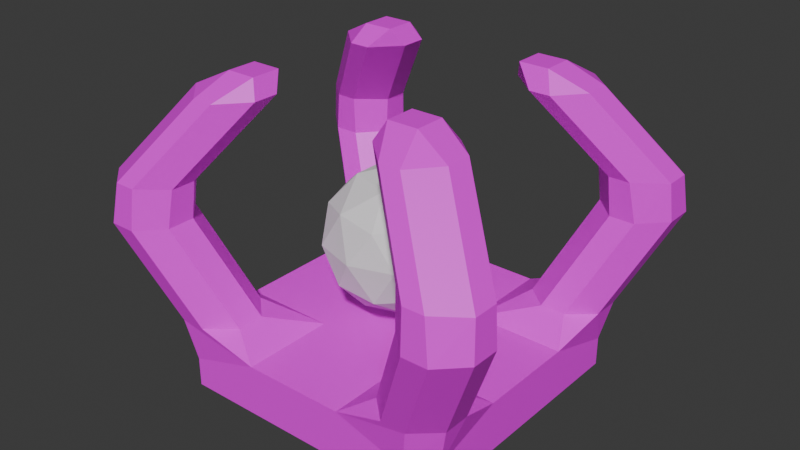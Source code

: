 # Source: bed.blend  (saved by Blender 4.1.24; exported with 4.5.12 LTS)
import bpy
from mathutils import Matrix  # noqa: F401  (used for matrix-valued properties, if any)

bpy.ops.wm.read_factory_settings(use_empty=True)
scene = bpy.context.scene
scene.name = 'Scene'

# ---- collections
col_collection = bpy.data.collections.new('Collection'); scene.collection.children.link(col_collection)

# ---- images (referenced by path relative to the original .blend; pixels are not part of the script)
import os
ASSET_DIR = os.environ.get("B2B_ASSET_DIR", "")  # directory of the original .blend (textures are referenced by path, not embedded)
HERE = os.path.dirname(os.path.abspath(__file__))  # packed textures are extracted next to this script under _unpacked/

def load_image(name, relpath, width, height, colorspace="sRGB"):
    """Load a texture the original file referenced (path relative to the .blend, or extracted next to this script)."""
    p = next((c for c in (os.path.join(HERE, relpath), os.path.join(ASSET_DIR, relpath)) if relpath and os.path.exists(c)), "")
    if p:
        img = bpy.data.images.load(p, check_existing=True)
        img.name = name
    else:  # same state as the original file: an image datablock whose file is absent (Cycles renders it pink)
        img = bpy.data.images.new(name, width, height)
        img.source = "FILE"
        img.filepath = "//" + (relpath or name)
    img.colorspace_settings.name = colorspace
    return img
img_bed_placeholder_png = load_image('bed_Placeholder.png', 'bed_Placeholder.png', 1024, 1024, 'sRGB')

# ---- materials (node trees are filled in below, after node groups)
mat_material_001 = bpy.data.materials.new('Material.001')
mat_material_001.use_transparent_shadow = False

# ---- material node trees
mat_material_001.use_nodes = True; mat_material_001.node_tree.nodes.clear()
_N = mat_material_001.node_tree.nodes; _L = mat_material_001.node_tree.links
n0 = _N.new('ShaderNodeBsdfPrincipled'); n0.name = 'Principled BSDF'; n0.location = (10, 300)
n1 = _N.new('ShaderNodeOutputMaterial'); n1.name = 'Material Output'; n1.location = (300, 300)
n2 = _N.new('ShaderNodeTexImage'); n2.name = 'Image Texture'; n2.location = (-280, 280)
n2.image = img_bed_placeholder_png
_L.new(n0.outputs[0], n1.inputs[0])
_L.new(n2.outputs[0], n0.inputs[0])
n1.is_active_output = True

# ---- world
world_world = bpy.data.worlds.new('World'); scene.world = world_world
world_world.use_nodes = True; world_world.node_tree.nodes.clear()
_N = world_world.node_tree.nodes; _L = world_world.node_tree.links
n0 = _N.new('ShaderNodeOutputWorld'); n0.name = 'World Output'; n0.location = (300, 300)
n1 = _N.new('ShaderNodeBackground'); n1.name = 'Background'; n1.location = (10, 300)
n1.inputs[0].default_value = (0.05088, 0.05088, 0.05088, 1.0)
_L.new(n1.outputs[0], n0.inputs[0])
n0.is_active_output = True
world_world.color = (0.05088, 0.05088, 0.05088)
world_world.use_sun_shadow = False
world_world.sun_shadow_jitter_overblur = 0.0

# ---- meshes
me_cube_001 = bpy.data.meshes.new('Cube.001')
me_cube_001.from_pydata([(0.0, -2.0, 0.05556), (0.0, -2.0, 0.7556), (0.0, 0.0, 0.05556), (0.0, 0.0, 0.7556), (2.0, 0.0, 0.05556), (2.0, 0.0, 0.7556), (0.0, -1.0, 0.7556), (1.0, 0.0, 0.7556), (2.0, -1.701, 0.05556), (1.701, -2.0, 0.05556), (2.128, -1.775, 1.025), (1.807, -2.09, 1.04), (1.701, -2.0, 0.457), (2.0, -1.701, 0.457), (2.128, -1.396, 1.025), (2.0, -0.7014, 0.7556), (1.807, -1.09, 1.04), (1.462, -2.09, 1.04), (1.128, -1.775, 1.025), (0.7014, -2.0, 0.7556), (1.128, -1.396, 1.025), (1.462, -1.09, 1.04), (0.7014, -0.7014, 0.7556), (2.721, -1.793, 2.894), (2.772, -1.825, 2.386), (2.438, -1.51, 2.371), (2.348, -1.454, 2.916), (2.721, -2.138, 2.894), (2.348, -2.454, 2.916), (2.438, -2.51, 2.371), (2.772, -2.204, 2.386), (2.062, -2.454, 2.916), (1.721, -2.138, 2.894), (1.772, -2.204, 2.386), (2.093, -2.51, 2.371), (1.721, -1.793, 2.894), (2.062, -1.454, 2.916), (2.093, -1.51, 2.371), (1.772, -1.825, 2.386), (1.879, -1.162, 4.017), (1.538, -0.8464, 3.995), (1.401, -0.9986, 4.256), (1.879, -1.507, 4.017), (1.401, -1.401, 4.256), (1.538, -1.846, 3.995), (1.252, -1.846, 3.995), (0.9986, -1.401, 4.256), (0.8791, -1.507, 4.017), (0.8791, -1.162, 4.017), (0.9986, -0.9986, 4.256), (1.252, -0.8464, 3.995), (-2.0, 0.0, 0.05556), (-2.0, 0.0, 0.7556), (-1.0, 0.0, 0.7556), (-2.0, -1.701, 0.05556), (-1.701, -2.0, 0.05556), (-2.128, -1.775, 1.025), (-1.807, -2.09, 1.04), (-1.701, -2.0, 0.457), (-2.0, -1.701, 0.457), (-2.128, -1.396, 1.025), (-2.0, -0.7014, 0.7556), (-1.807, -1.09, 1.04), (-1.462, -2.09, 1.04), (-1.128, -1.775, 1.025), (-0.7014, -2.0, 0.7556), (-1.128, -1.396, 1.025), (-1.462, -1.09, 1.04), (-0.7014, -0.7014, 0.7556), (-2.721, -1.793, 2.894), (-2.772, -1.825, 2.386), (-2.438, -1.51, 2.371), (-2.348, -1.454, 2.916), (-2.721, -2.138, 2.894), (-2.348, -2.454, 2.916), (-2.438, -2.51, 2.371), (-2.772, -2.204, 2.386), (-2.062, -2.454, 2.916), (-1.721, -2.138, 2.894), (-1.772, -2.204, 2.386), (-2.093, -2.51, 2.371), (-1.721, -1.793, 2.894), (-2.062, -1.454, 2.916), (-2.093, -1.51, 2.371), (-1.772, -1.825, 2.386), (-1.879, -1.162, 4.017), (-1.538, -0.8464, 3.995), (-1.401, -0.9986, 4.256), (-1.879, -1.507, 4.017), (-1.401, -1.401, 4.256), (-1.538, -1.846, 3.995), (-1.252, -1.846, 3.995), (-0.9986, -1.401, 4.256), (-0.8791, -1.507, 4.017), (-0.8791, -1.162, 4.017), (-0.9986, -0.9986, 4.256), (-1.252, -0.8464, 3.995), (0.0, 2.0, 0.05556), (0.0, 2.0, 0.7556), (0.0, 1.0, 0.7556), (2.0, 1.701, 0.05556), (1.701, 2.0, 0.05556), (2.128, 1.775, 1.025), (1.807, 2.09, 1.04), (1.701, 2.0, 0.457), (2.0, 1.701, 0.457), (2.128, 1.396, 1.025), (2.0, 0.7014, 0.7556), (1.807, 1.09, 1.04), (1.462, 2.09, 1.04), (1.128, 1.775, 1.025), (0.7014, 2.0, 0.7556), (1.128, 1.396, 1.025), (1.462, 1.09, 1.04), (0.7014, 0.7014, 0.7556), (2.721, 1.793, 2.894), (2.772, 1.825, 2.386), (2.438, 1.51, 2.371), (2.348, 1.454, 2.916), (2.721, 2.138, 2.894), (2.348, 2.454, 2.916), (2.438, 2.51, 2.371), (2.772, 2.204, 2.386), (2.062, 2.454, 2.916), (1.721, 2.138, 2.894), (1.772, 2.204, 2.386), (2.093, 2.51, 2.371), (1.721, 1.793, 2.894), (2.062, 1.454, 2.916), (2.093, 1.51, 2.371), (1.772, 1.825, 2.386), (1.879, 1.162, 4.017), (1.538, 0.8464, 3.995), (1.401, 0.9986, 4.256), (1.879, 1.507, 4.017), (1.401, 1.401, 4.256), (1.538, 1.846, 3.995), (1.252, 1.846, 3.995), (0.9986, 1.401, 4.256), (0.8791, 1.507, 4.017), (0.8791, 1.162, 4.017), (0.9986, 0.9986, 4.256), (1.252, 0.8464, 3.995), (-2.0, 1.701, 0.05556), (-1.701, 2.0, 0.05556), (-2.128, 1.775, 1.025), (-1.807, 2.09, 1.04), (-1.701, 2.0, 0.457), (-2.0, 1.701, 0.457), (-2.128, 1.396, 1.025), (-2.0, 0.7014, 0.7556), (-1.807, 1.09, 1.04), (-1.462, 2.09, 1.04), (-1.128, 1.775, 1.025), (-0.7014, 2.0, 0.7556), (-1.128, 1.396, 1.025), (-1.462, 1.09, 1.04), (-0.7014, 0.7014, 0.7556), (-2.721, 1.793, 2.894), (-2.772, 1.825, 2.386), (-2.438, 1.51, 2.371), (-2.348, 1.454, 2.916), (-2.721, 2.138, 2.894), (-2.348, 2.454, 2.916), (-2.438, 2.51, 2.371), (-2.772, 2.204, 2.386), (-2.062, 2.454, 2.916), (-1.721, 2.138, 2.894), (-1.772, 2.204, 2.386), (-2.093, 2.51, 2.371), (-1.721, 1.793, 2.894), (-2.062, 1.454, 2.916), (-2.093, 1.51, 2.371), (-1.772, 1.825, 2.386), (-1.879, 1.162, 4.017), (-1.538, 0.8464, 3.995), (-1.401, 0.9986, 4.256), (-1.879, 1.507, 4.017), (-1.401, 1.401, 4.256), (-1.538, 1.846, 3.995), (-1.252, 1.846, 3.995), (-0.9986, 1.401, 4.256), (-0.8791, 1.507, 4.017), (-0.8791, 1.162, 4.017), (-0.9986, 0.9986, 4.256), (-1.252, 0.8464, 3.995)], [], [(0, 1, 6, 3, 2), (2, 3, 7, 5, 4), (9, 12, 19, 1, 0), (10, 14, 24, 30), (4, 5, 15, 13, 8), (20, 18, 33, 38), (17, 11, 29, 34), (16, 21, 37, 25), (27, 23, 39, 42), (41, 49, 46, 43), (22, 6, 1, 19), (7, 3, 6, 22), (5, 7, 22, 15), (26, 36, 50, 40), (31, 28, 44, 45), (35, 32, 47, 48), (10, 11, 12, 13), (14, 15, 16), (17, 18, 19), (20, 21, 22), (23, 24, 25, 26), (27, 28, 29, 30), (31, 32, 33, 34), (35, 36, 37, 38), (39, 40, 41), (42, 43, 44), (45, 46, 47), (48, 49, 50), (14, 10, 13, 15), (12, 9, 8, 13), (11, 17, 19, 12), (22, 19, 18, 20), (21, 16, 15, 22), (23, 27, 30, 24), (28, 31, 34, 29), (38, 33, 32, 35), (36, 26, 25, 37), (16, 25, 24, 14), (29, 11, 10, 30), (20, 38, 37, 21), (17, 34, 33, 18), (41, 43, 42, 39), (43, 46, 45, 44), (48, 47, 46, 49), (49, 41, 40, 50), (31, 45, 47, 32), (50, 36, 35, 48), (26, 40, 39, 23), (44, 28, 27, 42), (2, 4, 8, 9, 0), (2, 51, 52, 53, 3), (55, 0, 1, 65, 58), (56, 76, 70, 60), (51, 54, 59, 61, 52), (66, 84, 79, 64), (63, 80, 75, 57), (62, 71, 83, 67), (73, 88, 85, 69), (87, 89, 92, 95), (68, 65, 1, 6), (53, 68, 6, 3), (52, 61, 68, 53), (72, 86, 96, 82), (77, 91, 90, 74), (81, 94, 93, 78), (56, 59, 58, 57), (60, 62, 61), (63, 65, 64), (66, 68, 67), (69, 72, 71, 70), (73, 76, 75, 74), (77, 80, 79, 78), (81, 84, 83, 82), (85, 87, 86), (88, 90, 89), (91, 93, 92), (94, 96, 95), (60, 61, 59, 56), (58, 59, 54, 55), (57, 58, 65, 63), (68, 66, 64, 65), (67, 68, 61, 62), (69, 70, 76, 73), (74, 75, 80, 77), (84, 81, 78, 79), (82, 83, 71, 72), (62, 60, 70, 71), (75, 76, 56, 57), (66, 67, 83, 84), (63, 64, 79, 80), (87, 85, 88, 89), (89, 90, 91, 92), (94, 95, 92, 93), (95, 96, 86, 87), (77, 78, 93, 91), (96, 94, 81, 82), (72, 69, 85, 86), (90, 88, 73, 74), (2, 0, 55, 54, 51), (97, 2, 3, 99, 98), (101, 97, 98, 111, 104), (102, 122, 116, 106), (4, 100, 105, 107, 5), (112, 130, 125, 110), (109, 126, 121, 103), (108, 117, 129, 113), (119, 134, 131, 115), (133, 135, 138, 141), (114, 111, 98, 99), (7, 114, 99, 3), (5, 107, 114, 7), (118, 132, 142, 128), (123, 137, 136, 120), (127, 140, 139, 124), (102, 105, 104, 103), (106, 108, 107), (109, 111, 110), (112, 114, 113), (115, 118, 117, 116), (119, 122, 121, 120), (123, 126, 125, 124), (127, 130, 129, 128), (131, 133, 132), (134, 136, 135), (137, 139, 138), (140, 142, 141), (106, 107, 105, 102), (104, 105, 100, 101), (103, 104, 111, 109), (114, 112, 110, 111), (113, 114, 107, 108), (115, 116, 122, 119), (120, 121, 126, 123), (130, 127, 124, 125), (128, 129, 117, 118), (108, 106, 116, 117), (121, 122, 102, 103), (112, 113, 129, 130), (109, 110, 125, 126), (133, 131, 134, 135), (135, 136, 137, 138), (140, 141, 138, 139), (141, 142, 132, 133), (123, 124, 139, 137), (142, 140, 127, 128), (118, 115, 131, 132), (136, 134, 119, 120), (2, 97, 101, 100, 4), (144, 147, 154, 98, 97), (145, 149, 159, 165), (51, 52, 150, 148, 143), (155, 153, 168, 173), (152, 146, 164, 169), (151, 156, 172, 160), (162, 158, 174, 177), (176, 184, 181, 178), (157, 99, 98, 154), (53, 3, 99, 157), (52, 53, 157, 150), (161, 171, 185, 175), (166, 163, 179, 180), (170, 167, 182, 183), (145, 146, 147, 148), (149, 150, 151), (152, 153, 154), (155, 156, 157), (158, 159, 160, 161), (162, 163, 164, 165), (166, 167, 168, 169), (170, 171, 172, 173), (174, 175, 176), (177, 178, 179), (180, 181, 182), (183, 184, 185), (149, 145, 148, 150), (147, 144, 143, 148), (146, 152, 154, 147), (157, 154, 153, 155), (156, 151, 150, 157), (158, 162, 165, 159), (163, 166, 169, 164), (173, 168, 167, 170), (171, 161, 160, 172), (151, 160, 159, 149), (164, 146, 145, 165), (155, 173, 172, 156), (152, 169, 168, 153), (176, 178, 177, 174), (178, 181, 180, 179), (183, 182, 181, 184), (184, 176, 175, 185), (166, 180, 182, 167), (185, 171, 170, 183), (161, 175, 174, 158), (179, 163, 162, 177), (2, 51, 143, 144, 97)])
_uv = me_cube_001.uv_layers.new(name='UVMap')
_uv.uv.foreach_set('vector', [0.375, 0.0, 0.625, 0.0, 0.625, 0.125, 0.625, 0.25, 0.375, 0.25, 0.375, 0.25, 0.625, 0.25, 0.625, 0.375, 0.625, 0.5, 0.375, 0.5, 0.5764, 0.3283, 0.5396, 0.3283, 0.5122, 0.2365, 0.5122, 0.1722, 0.5764, 0.1722, 0.001152, 0.5469, 0.03459, 0.5373, 0.03459, 0.6809, 0.001152, 0.6905, 0.155, 0.3728, 0.2192, 0.3728, 0.2192, 0.4371, 0.1918, 0.5289, 0.155, 0.5289, 0.2888, 0.5312, 0.3222, 0.5407, 0.3222, 0.6844, 0.2888, 0.6748, 0.1861, 0.5312, 0.215, 0.5442, 0.215, 0.6847, 0.1861, 0.6717, 0.6741, 0.1416, 0.6452, 0.1547, 0.6452, 0.01417, 0.6741, 0.001152, 0.5931, 0.3432, 0.622, 0.3561, 0.622, 0.4973, 0.5931, 0.4843, 0.3006, 0.9606, 0.3006, 0.9976, 0.2636, 0.9976, 0.2636, 0.9606, 0.8623, 0.8577, 0.7979, 0.8303, 0.7979, 0.7385, 0.8623, 0.7385, 0.75, 0.5, 0.875, 0.5, 0.875, 0.625, 0.7873, 0.5877, 0.06551, 0.6928, 0.06551, 0.7845, 0.001152, 0.8119, 0.001152, 0.6928, 0.7007, 0.001152, 0.7227, 0.01554, 0.7227, 0.1513, 0.7007, 0.1369, 0.4974, 0.5221, 0.5194, 0.5077, 0.5194, 0.6435, 0.4974, 0.6579, 0.4328, 0.6489, 0.404, 0.6618, 0.404, 0.5207, 0.4328, 0.5077, 0.9523, 0.731, 0.9111, 0.7315, 0.9111, 0.6765, 0.9498, 0.6772, 0.2173, 0.9023, 0.2173, 0.833, 0.2444, 0.8721, 0.4934, 0.7484, 0.5206, 0.7807, 0.4934, 0.8235, 0.3694, 0.755, 0.3303, 0.7693, 0.3303, 0.6867, 0.5931, 0.9475, 0.5931, 0.9005, 0.6352, 0.904, 0.6389, 0.9548, 0.8426, 0.9789, 0.7979, 0.9825, 0.7988, 0.9316, 0.8404, 0.9316, 0.2598, 0.955, 0.2173, 0.9578, 0.2196, 0.9106, 0.2598, 0.9046, 0.9936, 0.1008, 0.9495, 0.1041, 0.9495, 0.0538, 0.9908, 0.05386, 0.4067, 0.908, 0.4319, 0.9423, 0.4067, 0.9592, 0.625, 0.75, 0.625, 0.7873, 0.625, 0.7946, 0.8684, 0.2936, 0.8948, 0.3392, 0.8684, 0.3399, 0.9601, 0.2295, 0.9831, 0.2465, 0.9601, 0.2743, 0.05069, 0.8743, 0.05503, 0.9088, 0.001152, 0.9088, 0.01607, 0.8142, 0.356, 0.9873, 0.3192, 0.9873, 0.3192, 0.9486, 0.356, 0.9486, 0.4902, 0.8099, 0.4846, 0.841, 0.4455, 0.905, 0.4351, 0.8099, 0.8634, 0.2913, 0.8634, 0.1722, 0.9097, 0.1928, 0.9097, 0.2276, 0.711, 0.8428, 0.711, 0.8111, 0.7552, 0.7934, 0.7552, 0.9126, 0.1036, 0.9603, 0.07202, 0.9583, 0.06893, 0.9111, 0.1036, 0.9133, 0.9465, 0.4488, 0.9202, 0.4503, 0.9202, 0.3999, 0.9518, 0.3981, 0.911, 0.1222, 0.9457, 0.12, 0.9426, 0.1672, 0.911, 0.1692, 0.06662, 0.9633, 0.04037, 0.9618, 0.03504, 0.9111, 0.06662, 0.9129, 0.4089, 0.3432, 0.4089, 0.4836, 0.3728, 0.5054, 0.3728, 0.3618, 0.711, 0.785, 0.711, 0.6445, 0.7521, 0.6475, 0.7521, 0.7911, 0.7662, 0.001152, 0.7662, 0.1448, 0.725, 0.1478, 0.725, 0.007279, 0.07577, 0.3945, 0.07577, 0.535, 0.03961, 0.5164, 0.03961, 0.3728, 0.3554, 0.9463, 0.3192, 0.9391, 0.3192, 0.8892, 0.3502, 0.8953, 0.9003, 0.9089, 0.8646, 0.9184, 0.8749, 0.8667, 0.9003, 0.86, 0.8416, 0.3253, 0.8416, 0.2936, 0.8661, 0.3033, 0.8661, 0.3402, 0.9546, 0.8348, 0.9546, 0.7979, 0.9823, 0.7853, 0.9823, 0.8116, 0.5099, 0.001152, 0.5099, 0.1369, 0.4773, 0.1698, 0.4773, 0.0287, 0.8125, 0.009419, 0.8125, 0.1452, 0.7685, 0.1423, 0.7685, 0.001152, 0.4053, 0.03407, 0.4053, 0.1698, 0.3728, 0.1423, 0.3728, 0.001152, 0.5266, 0.8021, 0.5266, 0.6663, 0.5707, 0.658, 0.5707, 0.7992, 0.1847, 0.187, 0.1847, 0.3705, 0.02855, 0.3705, 0.001152, 0.3431, 0.001152, 0.187, 0.375, 0.25, 0.375, 0.5, 0.625, 0.5, 0.625, 0.375, 0.625, 0.25, 0.2215, 0.5289, 0.2215, 0.3728, 0.2858, 0.3728, 0.2858, 0.4371, 0.2584, 0.5289, 0.07305, 0.5469, 0.07305, 0.6905, 0.03961, 0.6809, 0.03961, 0.5373, 0.5122, 0.1573, 0.5122, 0.001152, 0.549, 0.001152, 0.5764, 0.0929, 0.5764, 0.1573, 0.2507, 0.5312, 0.2507, 0.6748, 0.2173, 0.6844, 0.2173, 0.5407, 0.6741, 0.1722, 0.6741, 0.3126, 0.6452, 0.3257, 0.6452, 0.1852, 0.464, 0.5207, 0.464, 0.6612, 0.4351, 0.6482, 0.4351, 0.5077, 0.6243, 0.6537, 0.6243, 0.5126, 0.6532, 0.4996, 0.6532, 0.6408, 0.4744, 0.9988, 0.4744, 0.9618, 0.5114, 0.9618, 0.5114, 0.9988, 0.328, 0.6867, 0.328, 0.8058, 0.2636, 0.8058, 0.2636, 0.7141, 0.75, 0.5, 0.7873, 0.5877, 0.875, 0.625, 0.875, 0.5, 0.1397, 0.8119, 0.07536, 0.8119, 0.07536, 0.6928, 0.1397, 0.7202, 0.6867, 0.6458, 0.6867, 0.51, 0.7087, 0.4956, 0.7087, 0.6314, 0.733, 0.3575, 0.733, 0.4933, 0.711, 0.4789, 0.711, 0.3432, 0.5555, 0.5146, 0.5555, 0.6557, 0.5266, 0.6427, 0.5266, 0.5016, 0.912, 0.2272, 0.914, 0.1733, 0.9527, 0.1722, 0.9533, 0.2272, 0.8815, 0.07279, 0.9087, 0.1031, 0.8815, 0.1421, 0.4934, 0.9008, 0.4934, 0.8258, 0.5206, 0.8685, 0.6965, 0.8043, 0.6965, 0.8831, 0.6555, 0.8113, 0.9577, 0.2765, 0.912, 0.2838, 0.9157, 0.233, 0.9577, 0.2295, 0.7105, 0.9621, 0.7126, 0.9149, 0.7542, 0.9149, 0.7552, 0.9658, 0.9132, 0.6014, 0.9132, 0.5511, 0.9534, 0.557, 0.9557, 0.6042, 0.9457, 0.3901, 0.9484, 0.3432, 0.9897, 0.3432, 0.9897, 0.3935, 0.1135, 0.946, 0.1439, 0.9873, 0.1135, 0.9886, 0.625, 0.75, 0.625, 0.7946, 0.625, 0.7873, 0.9202, 0.3432, 0.9434, 0.3832, 0.9202, 0.3958, 0.9489, 0.4542, 0.9202, 0.4887, 0.9202, 0.4526, 0.5363, 0.8583, 0.5798, 0.8044, 0.5798, 0.9001, 0.5266, 0.8917, 0.63, 0.9571, 0.63, 0.9958, 0.5931, 0.9958, 0.5931, 0.9571, 0.4278, 0.9057, 0.3728, 0.9057, 0.3832, 0.8105, 0.4222, 0.8745, 0.8148, 0.1722, 0.8611, 0.2359, 0.8611, 0.2706, 0.8148, 0.2913, 0.8646, 0.8083, 0.9087, 0.7385, 0.9087, 0.8577, 0.8646, 0.84, 0.9546, 0.7257, 0.9546, 0.6787, 0.9893, 0.6765, 0.9862, 0.7237, 0.1188, 0.9422, 0.1135, 0.8916, 0.1451, 0.8934, 0.1451, 0.9437, 0.9893, 0.736, 0.9893, 0.783, 0.9577, 0.781, 0.9546, 0.7338, 0.469, 0.9595, 0.469, 0.9091, 0.5006, 0.9073, 0.4953, 0.958, 0.4112, 0.3432, 0.4474, 0.3618, 0.4474, 0.5054, 0.4112, 0.4836, 0.7956, 0.6361, 0.7544, 0.6422, 0.7544, 0.4986, 0.7956, 0.4956, 0.711, 0.4956, 0.7521, 0.5017, 0.7521, 0.6422, 0.711, 0.6392, 0.1165, 0.3945, 0.1527, 0.3728, 0.1527, 0.5164, 0.1165, 0.535, 0.9472, 0.06057, 0.9421, 0.1115, 0.911, 0.1177, 0.911, 0.06773, 0.7575, 0.9197, 0.7575, 0.8708, 0.7829, 0.8775, 0.7932, 0.9292, 0.8393, 0.3253, 0.8148, 0.3402, 0.8148, 0.3033, 0.8393, 0.2936, 0.9857, 0.6006, 0.958, 0.5774, 0.958, 0.5511, 0.9857, 0.5637, 0.4076, 0.001152, 0.4402, 0.0287, 0.4402, 0.1698, 0.4076, 0.1369, 0.2613, 0.8224, 0.2173, 0.8307, 0.2173, 0.6895, 0.2613, 0.6867, 0.4076, 0.2051, 0.4402, 0.1722, 0.4402, 0.3133, 0.4076, 0.3408, 0.6372, 0.8001, 0.5931, 0.7972, 0.5931, 0.6561, 0.6372, 0.6643, 0.1847, 0.1847, 0.001152, 0.1847, 0.001152, 0.02855, 0.02855, 0.001152, 0.1847, 0.001152, 0.375, 0.0, 0.375, 0.25, 0.625, 0.25, 0.625, 0.125, 0.625, 0.0, 0.5266, 0.4993, 0.5266, 0.3432, 0.5908, 0.3432, 0.5908, 0.4075, 0.5634, 0.4993, 0.2865, 0.5407, 0.2865, 0.6844, 0.253, 0.6748, 0.253, 0.5312, 0.6429, 0.001152, 0.6429, 0.1573, 0.6061, 0.1573, 0.5787, 0.06551, 0.5787, 0.001152, 0.3579, 0.5312, 0.3579, 0.6748, 0.3245, 0.6844, 0.3245, 0.5407, 0.1838, 0.5312, 0.1838, 0.6717, 0.155, 0.6847, 0.155, 0.5442, 0.6843, 0.5126, 0.6843, 0.6531, 0.6555, 0.6401, 0.6555, 0.4996, 0.622, 0.4996, 0.622, 0.6408, 0.5931, 0.6537, 0.5931, 0.5126, 0.4721, 0.9618, 0.4721, 0.9988, 0.4351, 0.9988, 0.4351, 0.9618, 0.1506, 0.8061, 0.1506, 0.687, 0.215, 0.687, 0.215, 0.7787, 0.75, 0.5, 0.7873, 0.5877, 0.875, 0.625, 0.875, 0.5, 0.8623, 0.6148, 0.7979, 0.6148, 0.7979, 0.4956, 0.8623, 0.523, 0.6984, 0.1722, 0.6984, 0.3079, 0.6764, 0.3223, 0.6764, 0.1865, 0.6867, 0.4789, 0.6867, 0.3432, 0.7087, 0.3575, 0.7087, 0.4933, 0.4017, 0.5207, 0.4017, 0.6618, 0.3728, 0.6489, 0.3728, 0.5077, 0.9111, 0.8504, 0.9136, 0.7966, 0.9523, 0.7958, 0.9523, 0.8508, 0.8815, 0.001152, 0.9087, 0.03141, 0.8815, 0.07049, 0.1407, 0.8142, 0.1407, 0.8892, 0.1135, 0.8465, 0.3192, 0.8869, 0.3192, 0.8081, 0.3602, 0.8798, 0.9577, 0.3331, 0.912, 0.3404, 0.9157, 0.2896, 0.9577, 0.2861, 0.8646, 0.968, 0.8667, 0.9207, 0.9083, 0.9207, 0.9092, 0.9716, 0.1506, 0.9563, 0.1506, 0.9059, 0.1908, 0.9119, 0.1931, 0.9591, 0.9495, 0.04813, 0.9523, 0.001205, 0.9936, 0.001152, 0.9936, 0.0515, 0.6859, 0.9888, 0.6555, 0.9475, 0.6859, 0.9461, 0.625, 0.75, 0.625, 0.7946, 0.625, 0.7873, 0.8274, 0.86, 0.8505, 0.9001, 0.8274, 0.9127, 0.3728, 0.9969, 0.4014, 0.9624, 0.4014, 0.9986, 0.1069, 0.8487, 0.07224, 0.9088, 0.05733, 0.8142, 0.1112, 0.8142, 0.5634, 0.9591, 0.5634, 0.9978, 0.5266, 0.9978, 0.5266, 0.9591, 0.6478, 0.8922, 0.5931, 0.8982, 0.5931, 0.8024, 0.6389, 0.8618, 0.8251, 0.3432, 0.8714, 0.4069, 0.8714, 0.4416, 0.8251, 0.4623, 0.9179, 0.3925, 0.8737, 0.4623, 0.8737, 0.3432, 0.9179, 0.3608, 0.7575, 0.9807, 0.7575, 0.9337, 0.7922, 0.9315, 0.7891, 0.9787, 0.269, 0.9568, 0.2636, 0.9062, 0.2952, 0.908, 0.2952, 0.9583, 0.9827, 0.1222, 0.9827, 0.1692, 0.9511, 0.1672, 0.948, 0.12, 0.3728, 0.9601, 0.3728, 0.9098, 0.4044, 0.908, 0.399, 0.9586, 0.4497, 0.3432, 0.4858, 0.3618, 0.4858, 0.5054, 0.4497, 0.4836, 0.7956, 0.785, 0.7544, 0.7911, 0.7544, 0.6475, 0.7956, 0.6445, 0.7353, 0.3432, 0.7764, 0.3493, 0.7764, 0.4898, 0.7353, 0.4868, 0.001152, 0.3945, 0.03731, 0.3728, 0.03731, 0.5164, 0.001152, 0.535, 0.9111, 0.6742, 0.9162, 0.6232, 0.9473, 0.6171, 0.9473, 0.667, 0.9383, 0.8695, 0.9383, 0.9184, 0.9129, 0.9116, 0.9026, 0.86, 0.8661, 0.1543, 0.8416, 0.1692, 0.8416, 0.1323, 0.8661, 0.1226, 0.9833, 0.2217, 0.9556, 0.1984, 0.9556, 0.1722, 0.9833, 0.1847, 0.5099, 0.3408, 0.4773, 0.3133, 0.4773, 0.1722, 0.5099, 0.2051, 0.8125, 0.3079, 0.7685, 0.3162, 0.7685, 0.175, 0.8125, 0.1722, 0.4425, 0.03407, 0.475, 0.001152, 0.475, 0.1423, 0.4425, 0.1698, 0.4351, 0.6635, 0.4792, 0.6664, 0.4792, 0.8076, 0.4351, 0.7993, 0.187, 0.001152, 0.3705, 0.001152, 0.3705, 0.1573, 0.3431, 0.1847, 0.187, 0.1847, 0.2881, 0.3728, 0.3249, 0.3728, 0.3523, 0.4645, 0.3523, 0.5289, 0.2881, 0.5289, 0.1138, 0.5469, 0.1473, 0.5373, 0.1473, 0.6809, 0.1138, 0.6905, 0.5787, 0.1722, 0.6429, 0.1722, 0.6429, 0.2365, 0.6155, 0.3283, 0.5787, 0.3283, 0.07807, 0.5373, 0.1115, 0.5469, 0.1115, 0.6905, 0.07807, 0.6809, 0.6555, 0.3432, 0.6843, 0.3562, 0.6843, 0.4967, 0.6555, 0.4836, 0.4663, 0.5207, 0.4951, 0.5077, 0.4951, 0.6482, 0.4663, 0.6612, 0.6243, 0.3432, 0.6532, 0.3561, 0.6532, 0.4973, 0.6243, 0.4843, 0.1506, 0.9984, 0.1506, 0.9614, 0.1876, 0.9614, 0.1876, 0.9984, 0.8148, 0.001152, 0.8792, 0.02855, 0.8792, 0.1203, 0.8148, 0.1203, 0.75, 0.5, 0.875, 0.5, 0.875, 0.625, 0.7873, 0.5877, 0.7979, 0.7362, 0.7979, 0.6445, 0.8623, 0.6171, 0.8623, 0.7362, 0.7007, 0.1722, 0.7227, 0.1865, 0.7227, 0.3223, 0.7007, 0.3079, 0.6984, 0.1369, 0.6764, 0.1513, 0.6764, 0.01554, 0.6984, 0.001152, 0.5578, 0.5146, 0.5867, 0.5016, 0.5867, 0.6427, 0.5578, 0.6557, 0.9523, 0.7931, 0.9111, 0.7935, 0.9111, 0.7385, 0.9498, 0.7392, 0.7979, 0.9293, 0.7979, 0.86, 0.8251, 0.899, 0.7575, 0.7934, 0.7847, 0.8257, 0.7575, 0.8685, 0.5206, 0.7319, 0.4815, 0.7461, 0.4815, 0.6635, 0.5266, 0.9494, 0.5266, 0.9024, 0.5687, 0.906, 0.5723, 0.9568, 0.9562, 0.968, 0.9116, 0.9716, 0.9125, 0.9207, 0.9541, 0.9207, 0.9557, 0.546, 0.9132, 0.5488, 0.9155, 0.5015, 0.9557, 0.4956, 0.9847, 0.9069, 0.9406, 0.9103, 0.9406, 0.86, 0.9819, 0.86, 0.9541, 0.4923, 0.9541, 0.4496, 0.9845, 0.451, 0.625, 0.75, 0.625, 0.7873, 0.625, 0.7946, 0.9597, 0.9207, 0.9849, 0.967, 0.9585, 0.967, 0.9831, 0.3214, 0.9601, 0.3044, 0.9831, 0.2766, 0.3072, 0.8621, 0.3169, 0.8955, 0.2636, 0.9039, 0.2636, 0.8081, 0.2541, 0.9988, 0.2173, 0.9988, 0.2173, 0.9601, 0.2541, 0.9601, 0.1506, 0.9036, 0.1562, 0.8725, 0.1952, 0.8084, 0.2056, 0.9036, 0.8646, 0.6148, 0.8646, 0.4956, 0.9109, 0.5163, 0.9109, 0.5511, 0.9087, 0.6869, 0.9087, 0.7185, 0.8646, 0.7362, 0.8646, 0.6171, 0.9888, 0.4473, 0.9572, 0.4453, 0.9541, 0.3981, 0.9888, 0.4003, 0.4614, 0.958, 0.4351, 0.9595, 0.4351, 0.9091, 0.4667, 0.9073, 0.9496, 0.6193, 0.9843, 0.6171, 0.9812, 0.6643, 0.9496, 0.6663, 0.03274, 0.9633, 0.00648, 0.9618, 0.001152, 0.9111, 0.03274, 0.9129, 0.5243, 0.3432, 0.5243, 0.4836, 0.4882, 0.5054, 0.4882, 0.3618, 0.6555, 0.7959, 0.6555, 0.6554, 0.6967, 0.6584, 0.6967, 0.802, 0.7662, 0.1722, 0.7662, 0.3158, 0.725, 0.3188, 0.725, 0.1783, 0.1142, 0.3945, 0.1142, 0.535, 0.07807, 0.5164, 0.07807, 0.3728, 0.911, 0.001152, 0.9472, 0.008316, 0.9472, 0.05827, 0.9162, 0.05213, 0.6555, 0.8949, 0.6912, 0.8854, 0.6809, 0.9371, 0.6555, 0.9438, 0.8148, 0.1543, 0.8148, 0.1226, 0.8393, 0.1323, 0.8393, 0.1692, 0.958, 0.5452, 0.958, 0.5082, 0.9857, 0.4956, 0.9857, 0.5219, 0.3728, 0.3408, 0.3728, 0.2051, 0.4053, 0.1722, 0.4053, 0.3133, 0.7787, 0.4789, 0.7787, 0.3432, 0.8228, 0.346, 0.8228, 0.4872, 0.475, 0.2051, 0.475, 0.3408, 0.4425, 0.3133, 0.4425, 0.1722, 0.4168, 0.6642, 0.4168, 0.7999, 0.3728, 0.8082, 0.3728, 0.667, 0.187, 0.3705, 0.187, 0.187, 0.3431, 0.187, 0.3705, 0.2144, 0.3705, 0.3705])
me_cube_001.materials.append(mat_material_001)
me_cube_001.update()
me_icosphere = bpy.data.meshes.new('Icosphere')
me_icosphere.from_pydata([(0.0, 0.0, -1.0), (0.7236, -0.5257, -0.4472), (-0.2764, -0.8506, -0.4472), (-0.8944, 0.0, -0.4472), (-0.2764, 0.8506, -0.4472), (0.7236, 0.5257, -0.4472), (0.2764, -0.8506, 0.4472), (-0.7236, -0.5257, 0.4472), (-0.7236, 0.5257, 0.4472), (0.2764, 0.8506, 0.4472), (0.8944, 0.0, 0.4472), (0.0, 0.0, 1.0), (-0.1625, -0.5, -0.8507), (0.4253, -0.309, -0.8507), (0.2629, -0.809, -0.5257), (0.8506, 0.0, -0.5257), (0.4253, 0.309, -0.8507), (-0.5257, 0.0, -0.8507), (-0.6882, -0.5, -0.5257), (-0.1625, 0.5, -0.8507), (-0.6882, 0.5, -0.5257), (0.2629, 0.809, -0.5257), (0.9511, -0.309, 0.0), (0.9511, 0.309, 0.0), (0.0, -1.0, 0.0), (0.5878, -0.809, 0.0), (-0.9511, -0.309, 0.0), (-0.5878, -0.809, 0.0), (-0.5878, 0.809, 0.0), (-0.9511, 0.309, 0.0), (0.5878, 0.809, 0.0), (0.0, 1.0, 0.0), (0.6882, -0.5, 0.5257), (-0.2629, -0.809, 0.5257), (-0.8506, 0.0, 0.5257), (-0.2629, 0.809, 0.5257), (0.6882, 0.5, 0.5257), (0.1625, -0.5, 0.8507), (0.5257, 0.0, 0.8507), (-0.4253, -0.309, 0.8507), (-0.4253, 0.309, 0.8507), (0.1625, 0.5, 0.8507)], [], [(0, 13, 12), (1, 13, 15), (0, 12, 17), (0, 17, 19), (0, 19, 16), (1, 15, 22), (2, 14, 24), (3, 18, 26), (4, 20, 28), (5, 21, 30), (1, 22, 25), (2, 24, 27), (3, 26, 29), (4, 28, 31), (5, 30, 23), (6, 32, 37), (7, 33, 39), (8, 34, 40), (9, 35, 41), (10, 36, 38), (38, 41, 11), (38, 36, 41), (36, 9, 41), (41, 40, 11), (41, 35, 40), (35, 8, 40), (40, 39, 11), (40, 34, 39), (34, 7, 39), (39, 37, 11), (39, 33, 37), (33, 6, 37), (37, 38, 11), (37, 32, 38), (32, 10, 38), (23, 36, 10), (23, 30, 36), (30, 9, 36), (31, 35, 9), (31, 28, 35), (28, 8, 35), (29, 34, 8), (29, 26, 34), (26, 7, 34), (27, 33, 7), (27, 24, 33), (24, 6, 33), (25, 32, 6), (25, 22, 32), (22, 10, 32), (30, 31, 9), (30, 21, 31), (21, 4, 31), (28, 29, 8), (28, 20, 29), (20, 3, 29), (26, 27, 7), (26, 18, 27), (18, 2, 27), (24, 25, 6), (24, 14, 25), (14, 1, 25), (22, 23, 10), (22, 15, 23), (15, 5, 23), (16, 21, 5), (16, 19, 21), (19, 4, 21), (19, 20, 4), (19, 17, 20), (17, 3, 20), (17, 18, 3), (17, 12, 18), (12, 2, 18), (15, 16, 5), (15, 13, 16), (13, 0, 16), (12, 14, 2), (12, 13, 14), (13, 1, 14)])
_uv = me_icosphere.uv_layers.new(name='UVMap')
_uv.uv.foreach_set('vector', [6.874e-05, 0.8181, 0.07879, 0.7727, 0.07879, 0.8636, 0.1575, 0.7272, 0.07879, 0.6818, 0.1575, 0.6363, 6.87e-05, 0.09097, 0.07879, 0.04552, 0.07879, 0.1364, 6.871e-05, 0.2728, 0.07879, 0.2273, 0.07879, 0.3182, 6.872e-05, 0.4546, 0.07879, 0.4091, 0.07879, 0.5, 0.1575, 0.7272, 0.1575, 0.6363, 0.2362, 0.6818, 0.1575, 0.909, 0.1575, 0.8181, 0.2362, 0.8636, 0.1575, 0.1819, 0.1575, 0.09097, 0.2362, 0.1364, 0.1575, 0.3637, 0.1575, 0.2728, 0.2362, 0.3182, 0.1575, 0.5454, 0.1575, 0.4546, 0.2362, 0.5, 0.1575, 0.7272, 0.2362, 0.6818, 0.2362, 0.7727, 0.1575, 0.909, 0.2362, 0.8636, 0.2362, 0.9545, 0.1575, 0.1819, 0.2362, 0.1364, 0.2362, 0.2273, 0.1575, 0.3637, 0.2362, 0.3182, 0.2362, 0.4091, 0.1575, 0.5454, 0.2362, 0.5, 0.2362, 0.5909, 0.3149, 0.8181, 0.3149, 0.7272, 0.3937, 0.7727, 0.3149, 0.9999, 0.3149, 0.909, 0.3937, 0.9545, 0.3149, 0.2728, 0.3149, 0.1819, 0.3937, 0.2273, 0.3149, 0.4546, 0.3149, 0.3637, 0.3937, 0.4091, 0.3149, 0.6363, 0.3149, 0.5454, 0.3937, 0.5909, 0.3937, 0.5909, 0.3937, 0.5, 0.4724, 0.5454, 0.3937, 0.5909, 0.3149, 0.5454, 0.3937, 0.5, 0.3149, 0.5454, 0.3149, 0.4546, 0.3937, 0.5, 0.3937, 0.4091, 0.3937, 0.3182, 0.4724, 0.3637, 0.3937, 0.4091, 0.3149, 0.3637, 0.3937, 0.3182, 0.3149, 0.3637, 0.3149, 0.2728, 0.3937, 0.3182, 0.3937, 0.2273, 0.3937, 0.1364, 0.4724, 0.1819, 0.3937, 0.2273, 0.3149, 0.1819, 0.3937, 0.1364, 0.3149, 0.1819, 0.3149, 0.09097, 0.3937, 0.1364, 0.3937, 0.9545, 0.3937, 0.8636, 0.4724, 0.909, 0.3937, 0.9545, 0.3149, 0.909, 0.3937, 0.8636, 0.3149, 0.909, 0.3149, 0.8181, 0.3937, 0.8636, 0.3937, 0.7727, 0.3937, 0.6818, 0.4724, 0.7272, 0.3937, 0.7727, 0.3149, 0.7272, 0.3937, 0.6818, 0.3149, 0.7272, 0.3149, 0.6363, 0.3937, 0.6818, 0.2362, 0.5909, 0.3149, 0.5454, 0.3149, 0.6363, 0.2362, 0.5909, 0.2362, 0.5, 0.3149, 0.5454, 0.2362, 0.5, 0.3149, 0.4546, 0.3149, 0.5454, 0.2362, 0.4091, 0.3149, 0.3637, 0.3149, 0.4546, 0.2362, 0.4091, 0.2362, 0.3182, 0.3149, 0.3637, 0.2362, 0.3182, 0.3149, 0.2728, 0.3149, 0.3637, 0.2362, 0.2273, 0.3149, 0.1819, 0.3149, 0.2728, 0.2362, 0.2273, 0.2362, 0.1364, 0.3149, 0.1819, 0.2362, 0.1364, 0.3149, 0.09097, 0.3149, 0.1819, 0.2362, 0.9545, 0.3149, 0.909, 0.3149, 0.9999, 0.2362, 0.9545, 0.2362, 0.8636, 0.3149, 0.909, 0.2362, 0.8636, 0.3149, 0.8181, 0.3149, 0.909, 0.2362, 0.7727, 0.3149, 0.7272, 0.3149, 0.8181, 0.2362, 0.7727, 0.2362, 0.6818, 0.3149, 0.7272, 0.2362, 0.6818, 0.3149, 0.6363, 0.3149, 0.7272, 0.2362, 0.5, 0.2362, 0.4091, 0.3149, 0.4546, 0.2362, 0.5, 0.1575, 0.4546, 0.2362, 0.4091, 0.1575, 0.4546, 0.1575, 0.3637, 0.2362, 0.4091, 0.2362, 0.3182, 0.2362, 0.2273, 0.3149, 0.2728, 0.2362, 0.3182, 0.1575, 0.2728, 0.2362, 0.2273, 0.1575, 0.2728, 0.1575, 0.1819, 0.2362, 0.2273, 0.2362, 0.1364, 0.2362, 0.04552, 0.3149, 0.09097, 0.2362, 0.1364, 0.1575, 0.09097, 0.2362, 0.04552, 0.1575, 0.09097, 0.1575, 6.865e-05, 0.2362, 0.04552, 0.2362, 0.8636, 0.2362, 0.7727, 0.3149, 0.8181, 0.2362, 0.8636, 0.1575, 0.8181, 0.2362, 0.7727, 0.1575, 0.8181, 0.1575, 0.7272, 0.2362, 0.7727, 0.2362, 0.6818, 0.2362, 0.5909, 0.3149, 0.6363, 0.2362, 0.6818, 0.1575, 0.6363, 0.2362, 0.5909, 0.1575, 0.6363, 0.1575, 0.5454, 0.2362, 0.5909, 0.07879, 0.5, 0.1575, 0.4546, 0.1575, 0.5454, 0.07879, 0.5, 0.07879, 0.4091, 0.1575, 0.4546, 0.07879, 0.4091, 0.1575, 0.3637, 0.1575, 0.4546, 0.07879, 0.3182, 0.1575, 0.2728, 0.1575, 0.3637, 0.07879, 0.3182, 0.07879, 0.2273, 0.1575, 0.2728, 0.07879, 0.2273, 0.1575, 0.1819, 0.1575, 0.2728, 0.07879, 0.1364, 0.1575, 0.09097, 0.1575, 0.1819, 0.07879, 0.1364, 0.07879, 0.04552, 0.1575, 0.09097, 0.07879, 0.04552, 0.1575, 6.865e-05, 0.1575, 0.09097, 0.1575, 0.6363, 0.07879, 0.5909, 0.1575, 0.5454, 0.1575, 0.6363, 0.07879, 0.6818, 0.07879, 0.5909, 0.07879, 0.6818, 6.873e-05, 0.6363, 0.07879, 0.5909, 0.07879, 0.8636, 0.1575, 0.8181, 0.1575, 0.909, 0.07879, 0.8636, 0.07879, 0.7727, 0.1575, 0.8181, 0.07879, 0.7727, 0.1575, 0.7272, 0.1575, 0.8181])
me_icosphere.update()

# ---- objects
ob_holder_col = bpy.data.objects.new('Holder-col', me_cube_001)
ob_centre_col = bpy.data.objects.new('Centre-col', me_icosphere)

# ---- transforms, parenting, visibility, modifiers, constraints
ob_holder_col.location = (0.0, 0.0, 0.0)
ob_centre_col.location = (0.0, 0.0, 2.0)

# ---- collection membership
col_collection.objects.link(ob_holder_col)
col_collection.objects.link(ob_centre_col)

# ---- scene / render settings (as saved in the file)
scene.frame_start = 1; scene.frame_end = 250; scene.frame_set(1)
scene.render.engine = 'BLENDER_EEVEE_NEXT'
scene.cycles.sampling_pattern = 'TABULATED_SOBOL'
scene.eevee.ray_tracing_options.trace_max_roughness = 0.0
bpy.context.view_layer.update()

# ---- added for rendering (the .blend has no active camera and no usable light): camera, sun
cam_auto = bpy.data.cameras.new('AutoCamera')
cam_auto.lens = 50.0
cam_auto.sensor_width = 36.0
cam_auto.clip_end = 1000.0
ob_auto_camera = bpy.data.objects.new('AutoCamera', cam_auto)
scene.collection.objects.link(ob_auto_camera)
ob_auto_camera.location = (7.93659, -9.52392, 8.50483)
ob_auto_camera.rotation_euler = (1.09748, -7.21219e-08, 0.694738)
scene.camera = ob_auto_camera
light_auto_sun = bpy.data.lights.new('AutoSun', 'SUN')
light_auto_sun.energy = 3.0
light_auto_sun.angle = 0.0523599
ob_auto_sun = bpy.data.objects.new('AutoSun', light_auto_sun)
scene.collection.objects.link(ob_auto_sun)
ob_auto_sun.rotation_euler = (0.872665, 0.174533, 0.523599)
bpy.context.view_layer.update()
